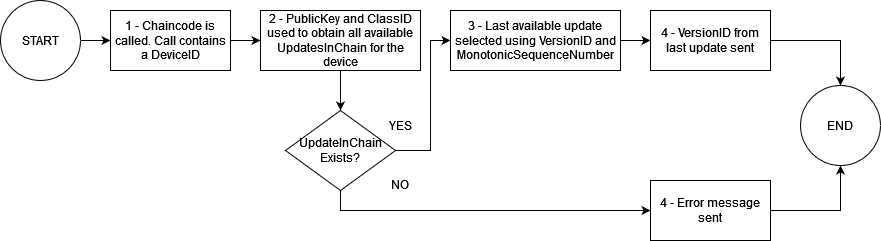

The diagram above was exported from draw.io. Its source (the exported page's mxGraphModel, read from the mxfile embedded in the PNG):
<mxGraphModel dx="794" dy="726" grid="1" gridSize="10" guides="1" tooltips="1" connect="1" arrows="1" fold="1" page="1" pageScale="1" pageWidth="1169" pageHeight="827" math="0" shadow="0">
  <root>
    <mxCell id="0" />
    <mxCell id="1" parent="0" />
    <mxCell id="zzMgf7sz-ZA-gEDTlnAd-5" style="edgeStyle=orthogonalEdgeStyle;rounded=0;orthogonalLoop=1;jettySize=auto;html=1;exitX=1;exitY=0.5;exitDx=0;exitDy=0;entryX=0;entryY=0.5;entryDx=0;entryDy=0;" edge="1" parent="1" source="zzMgf7sz-ZA-gEDTlnAd-1" target="zzMgf7sz-ZA-gEDTlnAd-2">
      <mxGeometry relative="1" as="geometry" />
    </mxCell>
    <mxCell id="zzMgf7sz-ZA-gEDTlnAd-1" value="START" style="ellipse;whiteSpace=wrap;html=1;aspect=fixed;" vertex="1" parent="1">
      <mxGeometry x="200" y="230" width="80" height="80" as="geometry" />
    </mxCell>
    <mxCell id="zzMgf7sz-ZA-gEDTlnAd-6" style="edgeStyle=orthogonalEdgeStyle;rounded=0;orthogonalLoop=1;jettySize=auto;html=1;exitX=1;exitY=0.5;exitDx=0;exitDy=0;entryX=0;entryY=0.5;entryDx=0;entryDy=0;" edge="1" parent="1" source="zzMgf7sz-ZA-gEDTlnAd-2" target="zzMgf7sz-ZA-gEDTlnAd-3">
      <mxGeometry relative="1" as="geometry" />
    </mxCell>
    <mxCell id="zzMgf7sz-ZA-gEDTlnAd-2" value="1 - Chaincode is called. Call contains a DeviceID" style="rounded=0;whiteSpace=wrap;html=1;" vertex="1" parent="1">
      <mxGeometry x="310" y="240" width="120" height="60" as="geometry" />
    </mxCell>
    <mxCell id="zzMgf7sz-ZA-gEDTlnAd-7" style="edgeStyle=orthogonalEdgeStyle;rounded=0;orthogonalLoop=1;jettySize=auto;html=1;exitX=0.5;exitY=1;exitDx=0;exitDy=0;entryX=0.5;entryY=0;entryDx=0;entryDy=0;" edge="1" parent="1" source="zzMgf7sz-ZA-gEDTlnAd-3" target="zzMgf7sz-ZA-gEDTlnAd-4">
      <mxGeometry relative="1" as="geometry" />
    </mxCell>
    <mxCell id="zzMgf7sz-ZA-gEDTlnAd-3" value="2 - PublicKey and ClassID used to obtain all available UpdatesInChain for the device" style="rounded=0;whiteSpace=wrap;html=1;" vertex="1" parent="1">
      <mxGeometry x="460" y="240" width="160" height="60" as="geometry" />
    </mxCell>
    <mxCell id="zzMgf7sz-ZA-gEDTlnAd-9" style="edgeStyle=orthogonalEdgeStyle;rounded=0;orthogonalLoop=1;jettySize=auto;html=1;exitX=1;exitY=0.5;exitDx=0;exitDy=0;entryX=0;entryY=0.5;entryDx=0;entryDy=0;" edge="1" parent="1" source="zzMgf7sz-ZA-gEDTlnAd-4" target="zzMgf7sz-ZA-gEDTlnAd-8">
      <mxGeometry relative="1" as="geometry">
        <Array as="points">
          <mxPoint x="630" y="380" />
          <mxPoint x="630" y="270" />
        </Array>
      </mxGeometry>
    </mxCell>
    <mxCell id="zzMgf7sz-ZA-gEDTlnAd-12" style="edgeStyle=orthogonalEdgeStyle;rounded=0;orthogonalLoop=1;jettySize=auto;html=1;exitX=0.5;exitY=1;exitDx=0;exitDy=0;entryX=0;entryY=0.5;entryDx=0;entryDy=0;" edge="1" parent="1" source="zzMgf7sz-ZA-gEDTlnAd-4" target="zzMgf7sz-ZA-gEDTlnAd-11">
      <mxGeometry relative="1" as="geometry" />
    </mxCell>
    <mxCell id="zzMgf7sz-ZA-gEDTlnAd-4" value="UpdateInChain Exists?" style="rhombus;whiteSpace=wrap;html=1;" vertex="1" parent="1">
      <mxGeometry x="485" y="340" width="110" height="80" as="geometry" />
    </mxCell>
    <mxCell id="zzMgf7sz-ZA-gEDTlnAd-15" style="edgeStyle=orthogonalEdgeStyle;rounded=0;orthogonalLoop=1;jettySize=auto;html=1;exitX=1;exitY=0.5;exitDx=0;exitDy=0;entryX=0;entryY=0.5;entryDx=0;entryDy=0;" edge="1" parent="1" source="zzMgf7sz-ZA-gEDTlnAd-8" target="zzMgf7sz-ZA-gEDTlnAd-14">
      <mxGeometry relative="1" as="geometry" />
    </mxCell>
    <mxCell id="zzMgf7sz-ZA-gEDTlnAd-8" value="3 - Last available update selected using VersionID and MonotonicSequenceNumber" style="rounded=0;whiteSpace=wrap;html=1;" vertex="1" parent="1">
      <mxGeometry x="650" y="240" width="170" height="60" as="geometry" />
    </mxCell>
    <mxCell id="zzMgf7sz-ZA-gEDTlnAd-10" value="YES" style="text;html=1;strokeColor=none;fillColor=none;align=center;verticalAlign=middle;whiteSpace=wrap;rounded=0;" vertex="1" parent="1">
      <mxGeometry x="570" y="340" width="60" height="30" as="geometry" />
    </mxCell>
    <mxCell id="zzMgf7sz-ZA-gEDTlnAd-17" style="edgeStyle=orthogonalEdgeStyle;rounded=0;orthogonalLoop=1;jettySize=auto;html=1;exitX=1;exitY=0.5;exitDx=0;exitDy=0;entryX=0.5;entryY=1;entryDx=0;entryDy=0;" edge="1" parent="1" source="zzMgf7sz-ZA-gEDTlnAd-11" target="zzMgf7sz-ZA-gEDTlnAd-16">
      <mxGeometry relative="1" as="geometry" />
    </mxCell>
    <mxCell id="zzMgf7sz-ZA-gEDTlnAd-11" value="4 - Error message sent" style="rounded=0;whiteSpace=wrap;html=1;" vertex="1" parent="1">
      <mxGeometry x="850" y="410" width="120" height="60" as="geometry" />
    </mxCell>
    <mxCell id="zzMgf7sz-ZA-gEDTlnAd-13" value="NO" style="text;html=1;strokeColor=none;fillColor=none;align=center;verticalAlign=middle;whiteSpace=wrap;rounded=0;" vertex="1" parent="1">
      <mxGeometry x="570" y="399" width="60" height="30" as="geometry" />
    </mxCell>
    <mxCell id="zzMgf7sz-ZA-gEDTlnAd-18" style="edgeStyle=orthogonalEdgeStyle;rounded=0;orthogonalLoop=1;jettySize=auto;html=1;exitX=1;exitY=0.5;exitDx=0;exitDy=0;entryX=0.5;entryY=0;entryDx=0;entryDy=0;" edge="1" parent="1" source="zzMgf7sz-ZA-gEDTlnAd-14" target="zzMgf7sz-ZA-gEDTlnAd-16">
      <mxGeometry relative="1" as="geometry" />
    </mxCell>
    <mxCell id="zzMgf7sz-ZA-gEDTlnAd-14" value="4 - VersionID from last update sent" style="rounded=0;whiteSpace=wrap;html=1;" vertex="1" parent="1">
      <mxGeometry x="850" y="240" width="120" height="60" as="geometry" />
    </mxCell>
    <mxCell id="zzMgf7sz-ZA-gEDTlnAd-16" value="END" style="ellipse;whiteSpace=wrap;html=1;aspect=fixed;" vertex="1" parent="1">
      <mxGeometry x="1000" y="315" width="80" height="80" as="geometry" />
    </mxCell>
  </root>
</mxGraphModel>